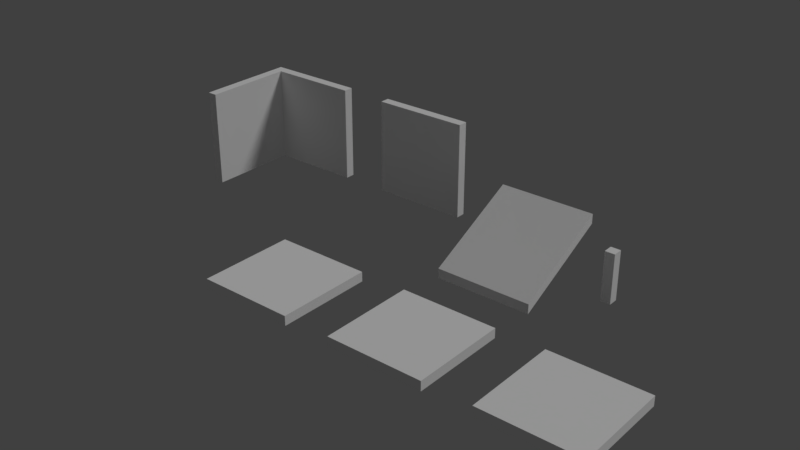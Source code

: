 # Source: test.blend  (saved by Blender 2.79.0; exported with 4.5.12 LTS)
import bpy
from mathutils import Matrix  # noqa: F401  (used for matrix-valued properties, if any)

bpy.ops.wm.read_factory_settings(use_empty=True)
scene = bpy.context.scene
scene.name = 'Scene'

# ---- collections
col_collection_1 = bpy.data.collections.new('Collection 1'); scene.collection.children.link(col_collection_1)
col_collection_2 = bpy.data.collections.new('Collection 2'); scene.collection.children.link(col_collection_2)
col_collection_2.hide_render = True
col_collection_2.hide_viewport = True
col_collection_3 = bpy.data.collections.new('Collection 3'); scene.collection.children.link(col_collection_3)
col_collection_3.hide_render = True
col_collection_3.hide_viewport = True
col_collection_4 = bpy.data.collections.new('Collection 4'); scene.collection.children.link(col_collection_4)
col_collection_4.hide_render = True
col_collection_4.hide_viewport = True
col_collection_5 = bpy.data.collections.new('Collection 5'); scene.collection.children.link(col_collection_5)
col_collection_5.hide_render = True
col_collection_5.hide_viewport = True
col_collection_6 = bpy.data.collections.new('Collection 6'); scene.collection.children.link(col_collection_6)
col_collection_6.hide_render = True
col_collection_6.hide_viewport = True
col_collection_7 = bpy.data.collections.new('Collection 7'); scene.collection.children.link(col_collection_7)
col_collection_7.hide_render = True
col_collection_7.hide_viewport = True
col_collection_8 = bpy.data.collections.new('Collection 8'); scene.collection.children.link(col_collection_8)
col_collection_8.hide_render = True
col_collection_8.hide_viewport = True
col_collection_9 = bpy.data.collections.new('Collection 9'); scene.collection.children.link(col_collection_9)
col_collection_9.hide_render = True
col_collection_9.hide_viewport = True
col_collection_10 = bpy.data.collections.new('Collection 10'); scene.collection.children.link(col_collection_10)
col_collection_10.hide_render = True
col_collection_10.hide_viewport = True
col_collection_11 = bpy.data.collections.new('Collection 11'); scene.collection.children.link(col_collection_11)
col_collection_11.hide_render = True
col_collection_11.hide_viewport = True
col_collection_12 = bpy.data.collections.new('Collection 12'); scene.collection.children.link(col_collection_12)
col_collection_12.hide_render = True
col_collection_12.hide_viewport = True
col_collection_13 = bpy.data.collections.new('Collection 13'); scene.collection.children.link(col_collection_13)
col_collection_13.hide_render = True
col_collection_13.hide_viewport = True
col_collection_14 = bpy.data.collections.new('Collection 14'); scene.collection.children.link(col_collection_14)
col_collection_14.hide_render = True
col_collection_14.hide_viewport = True
col_collection_15 = bpy.data.collections.new('Collection 15'); scene.collection.children.link(col_collection_15)
col_collection_15.hide_render = True
col_collection_15.hide_viewport = True
col_collection_16 = bpy.data.collections.new('Collection 16'); scene.collection.children.link(col_collection_16)
col_collection_16.hide_render = True
col_collection_16.hide_viewport = True
col_collection_17 = bpy.data.collections.new('Collection 17'); scene.collection.children.link(col_collection_17)
col_collection_17.hide_render = True
col_collection_17.hide_viewport = True
col_collection_18 = bpy.data.collections.new('Collection 18'); scene.collection.children.link(col_collection_18)
col_collection_18.hide_render = True
col_collection_18.hide_viewport = True
col_collection_19 = bpy.data.collections.new('Collection 19'); scene.collection.children.link(col_collection_19)
col_collection_19.hide_render = True
col_collection_19.hide_viewport = True
col_collection_20 = bpy.data.collections.new('Collection 20'); scene.collection.children.link(col_collection_20)
col_collection_20.hide_render = True
col_collection_20.hide_viewport = True

# ---- materials (node trees are filled in below, after node groups)
mat_wall = bpy.data.materials.new('wall')
mat_wall.alpha_threshold = 0.0
mat_wall.use_transparent_shadow = False
mat_wall.diffuse_color = (1.0, 1.0, 1.0, 1.0)
mat_wall.roughness = 0.5
mat_wall.specular_intensity = 0.0
mat_stone = bpy.data.materials.new('stone')
mat_stone.alpha_threshold = 0.0
mat_stone.use_transparent_shadow = False
mat_stone.diffuse_color = (1.0, 1.0, 1.0, 1.0)
mat_stone.roughness = 0.5
mat_stone.specular_intensity = 0.0
mat_wood = bpy.data.materials.new('wood')
mat_wood.alpha_threshold = 0.0
mat_wood.use_transparent_shadow = False
mat_wood.diffuse_color = (1.0, 1.0, 1.0, 1.0)
mat_wood.roughness = 0.5
mat_wood.specular_intensity = 0.0
mat_grass = bpy.data.materials.new('grass')
mat_grass.alpha_threshold = 0.0
mat_grass.use_transparent_shadow = False
mat_grass.diffuse_color = (1.0, 1.0, 1.0, 1.0)
mat_grass.roughness = 0.5
mat_grass.specular_intensity = 0.0

# ---- material node trees

# ---- world
world_world = bpy.data.worlds.new('World'); scene.world = world_world
world_world.color = (0.05088, 0.05088, 0.05088)
world_world.use_sun_shadow = False
world_world.sun_shadow_jitter_overblur = 0.0
world_world.cycles.sampling_method = 'MANUAL'

# ---- lights
light_hemi = bpy.data.lights.new('Hemi', 'SUN')
light_hemi.transmission_factor = 0.0
light_hemi.angle = 0.1993
light_hemi.energy = 1.0
light_hemi.shadow_buffer_clip_start = 0.5
light_hemi.shadow_soft_size = 0.1
light_hemi.shadow_cascade_max_distance = 1000.0

# ---- meshes
me_wallcornermesh = bpy.data.meshes.new('WallCornerMesh')
me_wallcornermesh.from_pydata([(-1.1, 1.1, 0.0), (-0.9, 0.9, 0.0), (-1.1, 1.1, 2.0), (1.0, 1.1, 0.0), (1.0, 0.9, 0.0), (1.0, 1.1, 2.0), (1.0, 0.9, 2.0), (-0.9, 0.9, 2.0), (-0.9, -1.0, 5.96e-08), (-1.1, -1.0, 5.96e-08), (-0.9, -1.0, 2.0), (-1.1, -1.0, 2.0)], [], [(2, 7, 6, 5), (5, 6, 4, 3), (3, 4, 1, 0), (2, 5, 3, 0), (6, 7, 1, 4), (7, 2, 11, 10), (10, 11, 9, 8), (8, 9, 0, 1), (7, 10, 8, 1), (11, 2, 0, 9)])
_uv = me_wallcornermesh.uv_layers.new(name='UVMap')
_uv.uv.foreach_set('vector', [2.98e-08, 0.6141, 0.1, 0.5141, 1.0, 0.5141, 1.0, 0.6141, 0.6594, 1.0, 0.5937, 1.0, 0.5937, 2.98e-08, 0.6594, 0.0, 2.98e-08, 0.6141, 0.0, 0.5141, 0.9, 0.5141, 1.0, 0.6141, 0.0, 0.0, 1.0, 0.0, 1.0, 1.0, 0.0, 1.0, 0.0, 0.0, 0.9, 0.0, 0.9, 1.0, 0.0, 1.0, 0.1, 0.6141, 0.0, 0.5141, 1.0, 0.5141, 1.0, 0.6141, 0.6594, 1.0, 0.5937, 1.0, 0.5937, 2.98e-08, 0.6594, 0.0, 2.98e-08, 0.6141, 0.0, 0.5141, 1.0, 0.5141, 0.9, 0.6141, 0.1, 0.0, 1.0, 0.0, 1.0, 1.0, 0.1, 1.0, 0.0, 0.0, 1.0, 0.0, 1.0, 1.0, 0.0, 1.0])
me_wallcornermesh.materials.append(mat_wall)
me_wallcornermesh.use_remesh_preserve_volume = False
me_wallcornermesh.use_remesh_preserve_attributes = False
me_wallcornermesh.use_mirror_vertex_groups = False
me_wallcornermesh.update()
me_wallmesh = bpy.data.meshes.new('WallMesh')
me_wallmesh.from_pydata([(-1.0, 1.1, 0.0), (-1.0, 0.9, 0.0), (-1.0, 1.1, 2.0), (-1.0, 0.9, 2.0), (1.0, 1.1, 0.0), (1.0, 0.9, 0.0), (1.0, 1.1, 2.0), (1.0, 0.9, 2.0)], [], [(0, 1, 3, 2), (2, 3, 7, 6), (6, 7, 5, 4), (4, 5, 1, 0), (2, 6, 4, 0), (7, 3, 1, 5)])
_uv = me_wallmesh.uv_layers.new(name='UVMap')
_uv.uv.foreach_set('vector', [0.6594, 1.0, 0.5937, 1.0, 0.5937, 2.98e-08, 0.6594, 0.0, 2.98e-08, 0.6141, 0.0, 0.5141, 1.0, 0.5141, 1.0, 0.6141, 0.6594, 1.0, 0.5937, 1.0, 0.5937, 2.98e-08, 0.6594, 0.0, 2.98e-08, 0.6141, 0.0, 0.5141, 1.0, 0.5141, 1.0, 0.6141, 0.0, 0.0, 1.0, 0.0, 1.0, 1.0, 0.0, 1.0, 0.0, 0.0, 1.0, 0.0, 1.0, 1.0, 0.0, 1.0])
me_wallmesh.materials.append(mat_wall)
me_wallmesh.use_remesh_preserve_volume = False
me_wallmesh.use_remesh_preserve_attributes = False
me_wallmesh.use_mirror_vertex_groups = False
me_wallmesh.update()
me_stonemesh = bpy.data.meshes.new('StoneMesh')
me_stonemesh.from_pydata([(-1.0, -1.0, -0.2), (-1.0, -1.0, 0.0), (-1.0, 1.0, -0.2), (-1.0, 1.0, 0.0), (1.0, -1.0, -0.2), (1.0, -1.0, 0.0), (1.0, 1.0, -0.2), (1.0, 1.0, 0.0)], [], [(0, 1, 3, 2), (2, 3, 7, 6), (6, 7, 5, 4), (4, 5, 1, 0), (2, 6, 4, 0), (7, 3, 1, 5)])
_uv = me_stonemesh.uv_layers.new(name='UVMap')
_uv.uv.foreach_set('vector', [0.55, 1.0, 0.45, 1.0, 0.45, 2.98e-08, 0.55, 0.0, 2.98e-08, 0.55, 0.0, 0.45, 1.0, 0.45, 1.0, 0.55, 0.55, 1.0, 0.45, 1.0, 0.45, 2.98e-08, 0.55, 0.0, 2.98e-08, 0.55, 0.0, 0.45, 1.0, 0.45, 1.0, 0.55, 0.0, 0.0, 1.0, 0.0, 1.0, 1.0, 0.0, 1.0, 0.0, 0.0, 1.0, 0.0, 1.0, 1.0, 0.0, 1.0])
me_stonemesh.materials.append(mat_stone)
me_stonemesh.use_remesh_preserve_volume = False
me_stonemesh.use_remesh_preserve_attributes = False
me_stonemesh.use_mirror_vertex_groups = False
me_stonemesh.update()
me_woodpillarmesh = bpy.data.meshes.new('WoodPillarMesh')
me_woodpillarmesh.from_pydata([(-0.1, -0.1, 0.0), (-0.1, -0.1, 1.0), (-0.1, 0.1, 0.0), (-0.1, 0.1, 1.0), (0.1, -0.1, 0.0), (0.1, -0.1, 1.0), (0.1, 0.1, 0.0), (0.1, 0.1, 1.0)], [], [(0, 1, 3, 2), (2, 3, 7, 6), (6, 7, 5, 4), (4, 5, 1, 0), (2, 6, 4, 0), (7, 3, 1, 5)])
_uv = me_woodpillarmesh.uv_layers.new(name='UVMap')
_uv.uv.foreach_set('vector', [1.0, 0.5735, 5.96e-08, 0.5735, 0.0, 0.4265, 1.0, 0.4265, 1.0, 0.5735, 5.96e-08, 0.5735, 0.0, 0.4265, 1.0, 0.4265, 1.0, 0.5735, 5.96e-08, 0.5735, 0.0, 0.4265, 1.0, 0.4265, 1.0, 0.5735, 5.96e-08, 0.5735, 0.0, 0.4265, 1.0, 0.4265, 1.0, 0.5735, 5.96e-08, 0.5735, 0.0, 0.4265, 1.0, 0.4265, 1.0, 0.5735, 5.96e-08, 0.5735, 0.0, 0.4265, 1.0, 0.4265])
me_woodpillarmesh.materials.append(mat_wood)
me_woodpillarmesh.use_remesh_preserve_volume = False
me_woodpillarmesh.use_remesh_preserve_attributes = False
me_woodpillarmesh.use_mirror_vertex_groups = False
me_woodpillarmesh.update()
me_woodrampmesh = bpy.data.meshes.new('WoodRampMesh')
me_woodrampmesh.from_pydata([(-1.0, -1.0, -0.2), (-1.0, -1.0, 0.0), (-1.0, 1.0, 0.8), (1.0, -1.0, -0.2), (1.0, -1.0, 0.0), (1.0, 1.0, 0.8), (-1.0, 1.0, 1.0), (1.0, 1.0, 1.0)], [], [(2, 6, 7, 5), (5, 7, 4, 3), (3, 4, 1, 0), (2, 5, 3, 0), (7, 6, 1, 4), (1, 6, 2, 0)])
_uv = me_woodrampmesh.uv_layers.new(name='UVMap')
_uv.uv.foreach_set('vector', [0.0, 0.0, 0.0, 1.0, 1.0, 1.0, 1.0, 0.0, 0.55, 1.0, 0.45, 1.0, 0.45, 2.98e-08, 0.55, 0.0, 2.98e-08, 0.55, 0.0, 0.45, 1.0, 0.45, 1.0, 0.55, 0.0, 0.0, 1.0, 0.0, 1.0, 1.0, 0.0, 1.0, 0.0, 0.0, 1.0, 0.0, 1.0, 1.0, 0.0, 1.0, 0.45, 1.0, 0.45, 2.98e-08, 0.55, 0.0, 0.55, 1.0])
me_woodrampmesh.materials.append(mat_wood)
me_woodrampmesh.use_remesh_preserve_volume = False
me_woodrampmesh.use_remesh_preserve_attributes = False
me_woodrampmesh.use_mirror_vertex_groups = False
me_woodrampmesh.update()
me_woodmesh = bpy.data.meshes.new('WoodMesh')
me_woodmesh.from_pydata([(-1.0, -1.0, -0.2), (-1.0, -1.0, 0.0), (-1.0, 1.0, -0.2), (-1.0, 1.0, 0.0), (1.0, -1.0, -0.2), (1.0, -1.0, 0.0), (1.0, 1.0, -0.2), (1.0, 1.0, 0.0)], [], [(0, 1, 3, 2), (2, 3, 7, 6), (6, 7, 5, 4), (4, 5, 1, 0), (2, 6, 4, 0), (7, 3, 1, 5)])
_uv = me_woodmesh.uv_layers.new(name='UVMap')
_uv.uv.foreach_set('vector', [0.55, 1.0, 0.45, 1.0, 0.45, 2.98e-08, 0.55, 0.0, 2.98e-08, 0.55, 0.0, 0.45, 1.0, 0.45, 1.0, 0.55, 0.55, 1.0, 0.45, 1.0, 0.45, 2.98e-08, 0.55, 0.0, 2.98e-08, 0.55, 0.0, 0.45, 1.0, 0.45, 1.0, 0.55, 0.0, 0.0, 1.0, 0.0, 1.0, 1.0, 0.0, 1.0, 0.0, 0.0, 1.0, 0.0, 1.0, 1.0, 0.0, 1.0])
me_woodmesh.materials.append(mat_wood)
me_woodmesh.use_remesh_preserve_volume = False
me_woodmesh.use_remesh_preserve_attributes = False
me_woodmesh.use_mirror_vertex_groups = False
me_woodmesh.update()
me_grassmesh = bpy.data.meshes.new('GrassMesh')
me_grassmesh.from_pydata([(-1.0, -1.0, -0.2), (-1.0, -1.0, 0.0), (-1.0, 1.0, -0.2), (-1.0, 1.0, 0.0), (1.0, -1.0, -0.2), (1.0, -1.0, 0.0), (1.0, 1.0, -0.2), (1.0, 1.0, 0.0)], [], [(0, 1, 3, 2), (2, 3, 7, 6), (6, 7, 5, 4), (4, 5, 1, 0), (2, 6, 4, 0), (7, 3, 1, 5)])
_uv = me_grassmesh.uv_layers.new(name='UVMap')
_uv.uv.foreach_set('vector', [0.0125, 0.0, 0.1125, 0.0, 0.1125, 1.0, 0.0125, 1.0, 0.0125, 0.0, 0.1125, 0.0, 0.1125, 1.0, 0.0125, 1.0, 0.0125, 0.0, 0.1125, 0.0, 0.1125, 1.0, 0.0125, 1.0, 0.0125, 0.0, 0.1125, 0.0, 0.1125, 1.0, 0.0125, 1.0, 0.0, 0.0, 1.0, 0.0, 1.0, 1.0, 0.0, 1.0, 0.0, 0.0, 1.0, 0.0, 1.0, 1.0, 0.0, 1.0])
me_grassmesh.materials.append(mat_grass)
me_grassmesh.use_remesh_preserve_volume = False
me_grassmesh.use_remesh_preserve_attributes = False
me_grassmesh.use_mirror_vertex_groups = False
me_grassmesh.update()

# ---- objects
ob_wallcornermesh__col = bpy.data.objects.new('WallCornerMesh -col', me_wallcornermesh)
ob_wallmesh__col = bpy.data.objects.new('WallMesh -col', me_wallmesh)
ob_stonemesh__col = bpy.data.objects.new('StoneMesh -col', me_stonemesh)
ob_woodpillarmesh__col = bpy.data.objects.new('WoodPillarMesh -col', me_woodpillarmesh)
ob_woodrampmesh__col = bpy.data.objects.new('WoodRampMesh -col', me_woodrampmesh)
ob_woodmesh__col = bpy.data.objects.new('WoodMesh -col', me_woodmesh)
ob_grassmesh__col = bpy.data.objects.new('GrassMesh -col', me_grassmesh)
ob_hemi = bpy.data.objects.new('Hemi', light_hemi)

# ---- transforms, parenting, visibility, modifiers, constraints
ob_wallcornermesh__col.location = (-6.0, 3.0, 0.0)
ob_wallcornermesh__col.lineart.crease_threshold = 0.0
ob_wallmesh__col.location = (-3.0, 3.0, 0.0)
ob_wallmesh__col.lineart.crease_threshold = 0.0
ob_stonemesh__col.location = (3.0, 0.0, 0.0)
ob_stonemesh__col.lineart.crease_threshold = 0.0
ob_woodpillarmesh__col.location = (2.0, 3.0, 0.0)
ob_woodpillarmesh__col.lineart.crease_threshold = 0.0
ob_woodrampmesh__col.location = (0.0, 3.0, 0.0)
ob_woodrampmesh__col.lineart.crease_threshold = 0.0
ob_woodmesh__col.location = (0.0, 0.0, 0.0)
ob_woodmesh__col.lineart.crease_threshold = 0.0
ob_grassmesh__col.location = (-3.0, 0.0, 0.0)
ob_grassmesh__col.lineart.crease_threshold = 0.0
ob_hemi.location = (0.0, 0.0, 0.0)
ob_hemi.rotation_euler = (-0.588, 0.4478, -0.281)
ob_hemi.hide_viewport = True
ob_hemi.lineart.crease_threshold = 0.0

# ---- collection membership
col_collection_1.objects.link(ob_wallcornermesh__col)
col_collection_1.objects.link(ob_wallmesh__col)
col_collection_1.objects.link(ob_stonemesh__col)
col_collection_1.objects.link(ob_woodpillarmesh__col)
col_collection_1.objects.link(ob_woodrampmesh__col)
col_collection_1.objects.link(ob_woodmesh__col)
col_collection_1.objects.link(ob_grassmesh__col)
col_collection_1.objects.link(ob_hemi)
col_collection_2.objects.link(ob_hemi)
col_collection_3.objects.link(ob_hemi)
col_collection_4.objects.link(ob_hemi)
col_collection_5.objects.link(ob_hemi)
col_collection_6.objects.link(ob_hemi)
col_collection_7.objects.link(ob_hemi)
col_collection_8.objects.link(ob_hemi)
col_collection_9.objects.link(ob_hemi)
col_collection_10.objects.link(ob_hemi)
col_collection_11.objects.link(ob_hemi)
col_collection_12.objects.link(ob_hemi)
col_collection_13.objects.link(ob_hemi)
col_collection_14.objects.link(ob_hemi)
col_collection_15.objects.link(ob_hemi)
col_collection_16.objects.link(ob_hemi)
col_collection_17.objects.link(ob_hemi)
col_collection_18.objects.link(ob_hemi)
col_collection_19.objects.link(ob_hemi)
col_collection_20.objects.link(ob_hemi)

# ---- scene / render settings (as saved in the file)
scene.frame_start = 1; scene.frame_end = 250; scene.frame_set(1)
scene.render.engine = 'BLENDER_EEVEE_NEXT'
scene.render.resolution_percentage = 50
scene.render.dither_intensity = 0.0
scene.cycles.use_denoising = False
scene.cycles.samples = 128
scene.cycles.sampling_pattern = 'TABULATED_SOBOL'
scene.cycles.use_adaptive_sampling = False
scene.cycles.use_light_tree = False
scene.cycles.blur_glossy = 0.0
scene.cycles.sample_clamp_indirect = 0.0
scene.view_settings.view_transform = 'Standard'
bpy.context.view_layer.update()

# ---- added for rendering (the .blend has no active camera): camera
cam_auto = bpy.data.cameras.new('AutoCamera')
cam_auto.lens = 50.0
cam_auto.sensor_width = 36.0
cam_auto.clip_end = 1000.0
ob_auto_camera = bpy.data.objects.new('AutoCamera', cam_auto)
scene.collection.objects.link(ob_auto_camera)
ob_auto_camera.location = (9.93397, -12.2308, 10.0872)
ob_auto_camera.rotation_euler = (1.09748, -7.21219e-08, 0.694738)
scene.camera = ob_auto_camera
bpy.context.view_layer.update()
